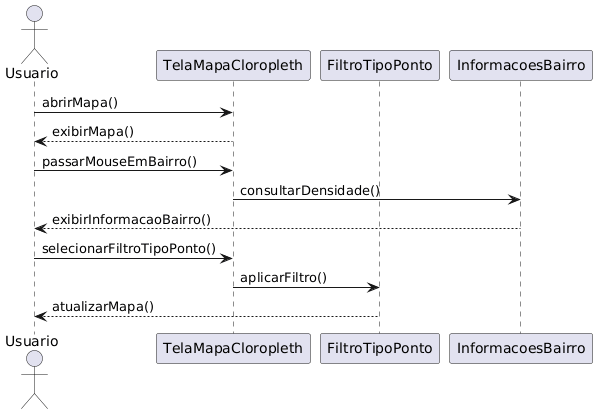

The diagram above was rendered by PlantUML. Its source (embedded in the PNG):
@startuml
actor Usuario
participant TelaMapaCloropleth
participant FiltroTipoPonto
participant InformacoesBairro

' Fluxo: Abrir mapa cloroplético
Usuario -> TelaMapaCloropleth: abrirMapa()
TelaMapaCloropleth --> Usuario: exibirMapa()

' Fluxo: Mostrar densidade ao passar o mouse
Usuario -> TelaMapaCloropleth: passarMouseEmBairro()
TelaMapaCloropleth -> InformacoesBairro: consultarDensidade()
InformacoesBairro --> Usuario: exibirInformacaoBairro()

' Fluxo: Filtrar por tipo de ponto
Usuario -> TelaMapaCloropleth: selecionarFiltroTipoPonto()
TelaMapaCloropleth -> FiltroTipoPonto: aplicarFiltro()
FiltroTipoPonto --> Usuario: atualizarMapa()
@enduml